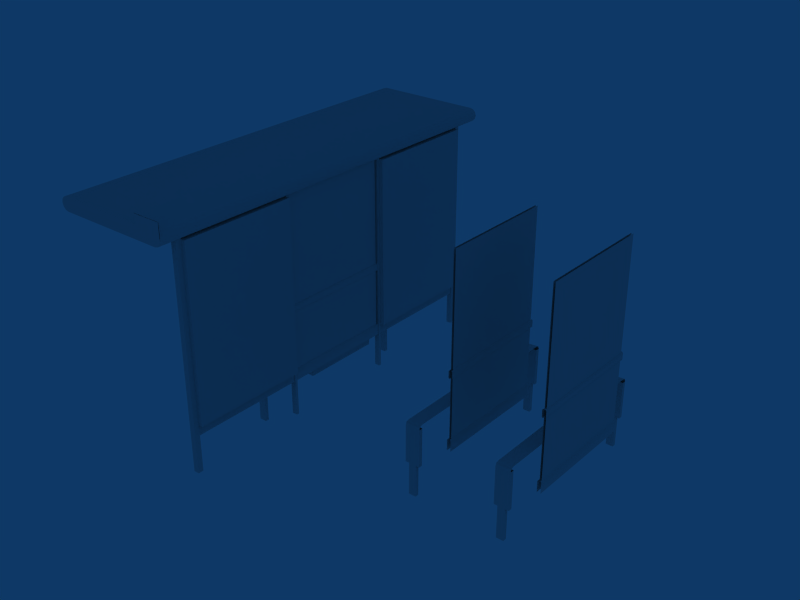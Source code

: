 # Source: Insignia_C2.blend  (saved by Blender 2.49.2; exported with 4.5.12 LTS)
import bpy
from mathutils import Matrix  # noqa: F401  (used for matrix-valued properties, if any)

bpy.ops.wm.read_factory_settings(use_empty=True)
scene = bpy.context.scene
scene.name = 'Scene'

# ---- collections
col_collection_1 = bpy.data.collections.new('Collection 1'); scene.collection.children.link(col_collection_1)

# ---- world
world_world = bpy.data.worlds.new('World'); scene.world = world_world
world_world.color = (0.05656, 0.2208, 0.4)
world_world.use_sun_shadow = False
world_world.sun_shadow_jitter_overblur = 0.0
world_world.cycles.sampling_method = 'MANUAL'
world_world.cycles.sample_map_resolution = 256

# ---- meshes
me_cube_001 = bpy.data.meshes.new('Cube.001')
me_cube_001.from_pydata([(3.01, 0.625, 1.02), (3.01, -0.625, 1.02), (3.01, -0.625, 2.22), (3.01, 0.625, 2.22), (2.99, 0.625, 2.22), (2.99, -0.625, 2.22), (2.99, -0.625, 1.02), (2.99, 0.625, 1.02), (3.01, -0.645, 1.02), (3.01, 0.645, 1.02), (3.01, 0.645, 0.93), (3.01, -0.645, 0.93), (3.02, 0.645, 1.01), (3.02, -0.645, 1.01), (3.02, 0.645, 0.94), (3.02, -0.645, 0.94), (3.02, 0.645, 0.15), (3.02, 0.645, 0.27), (3.01, 0.645, 0.28), (3.01, -0.645, 0.28), (3.02, -0.645, 0.27), (3.02, -0.645, 0.15), (2.98, -0.645, 0.15), (2.98, -0.645, 0.27), (2.99, -0.645, 0.28), (2.99, 0.645, 0.28), (2.98, 0.645, 0.27), (2.98, 0.645, 0.15), (2.98, -0.645, 0.94), (2.98, 0.645, 0.94), (2.98, -0.645, 1.01), (2.98, 0.645, 1.01), (2.99, -0.645, 0.93), (2.99, 0.645, 0.93), (2.99, -0.645, 1.02), (2.99, 0.645, 1.02), (3.01, 0.625, 0.28), (3.01, -0.625, 0.28), (3.01, -0.625, 0.93), (3.01, 0.625, 0.93), (2.99, 0.625, 0.93), (2.99, -0.625, 0.93), (2.99, -0.625, 0.28), (2.99, 0.625, 0.28), (2.87, 0.97, -0.25), (2.87, 0.97, 0.1), (2.79, 0.97, 0.1), (2.79, 0.97, -0.25), (2.75, 0.97, 0.1), (2.91, 0.97, 0.1), (2.75, 0.96, 0.53), (2.91, 0.96, 0.54), (2.75, 0.93, 0.54), (2.91, 0.93, 0.55), (2.91, 0.97, 0.51), (2.75, 0.97, 0.5), (2.91, -0.9296, 0.55), (2.75, -0.9296, 0.54), (2.91, 0.93, 0.51), (2.91, 0.93, 0.1), (2.87, 0.93, -0.25), (2.87, 0.93, 0.1), (2.91, 0.97, 0.51), (2.91, 0.97, 0.1), (2.87, 0.97, -0.25), (2.87, 0.97, 0.1), (2.75, 0.93, 0.1), (2.79, 0.93, -0.25), (2.79, 0.93, 0.1), (2.75, 0.97, 0.5), (2.75, 0.96, 0.53), (2.75, 0.97, 0.1), (2.79, 0.97, -0.25), (2.79, 0.97, 0.1), (2.75, 0.93, 0.5), (2.91, 0.93, 0.1), (2.75, 0.93, 0.1), (2.91, 0.93, 0.51), (2.87, 0.93, -0.25), (2.79, 0.93, -0.25), (2.79, 0.93, 0.1), (2.87, 0.93, 0.1), (2.75, -0.93, 0.54), (2.75, 0.93, 0.5), (2.75, -0.93, 0.5), (2.75, 0.93, 0.54), (2.91, 0.0007498, 0.55), (2.75, 0.0007497, 0.54), (2.91, 0.4655, 0.55), (2.91, -0.4644, 0.55), (2.75, 0.4655, 0.54), (2.75, -0.4644, 0.54), (2.75, 3.954e-07, 0.54), (2.75, 3.954e-07, 0.5), (2.75, -0.465, 0.54), (2.75, 0.465, 0.54), (2.75, 0.465, 0.5), (2.75, -0.465, 0.5), (2.79, -0.97, 0.1), (2.79, -0.97, -0.25), (2.75, -0.97, 0.1), (2.75, -0.96, 0.53), (2.75, -0.97, 0.5), (2.79, -0.93, 0.1), (2.79, -0.93, -0.25), (2.75, -0.93, 0.1), (2.87, -0.97, 0.1), (2.87, -0.97, -0.25), (2.91, -0.97, 0.1), (2.91, -0.97, 0.51), (2.87, -0.93, 0.1), (2.87, -0.93, -0.25), (2.91, -0.93, 0.1), (2.91, -0.93, 0.51), (2.75, -0.97, 0.5), (2.91, -0.97, 0.51), (2.91, -0.96, 0.54), (2.75, -0.96, 0.53), (2.91, -0.97, 0.1), (2.75, -0.97, 0.1), (2.79, -0.97, -0.25), (2.79, -0.97, 0.1), (2.87, -0.97, 0.1), (2.87, -0.97, -0.25), (2.87, -0.93, 0.1), (2.79, -0.93, 0.1), (2.79, -0.93, -0.25), (2.87, -0.93, -0.25), (2.91, -0.93, 0.51), (2.75, -0.93, 0.1), (2.91, -0.93, 0.1), (2.75, -0.93, 0.5), (2.01, 0.645, 1.02), (2.01, -0.645, 1.02), (2.01, 0.645, 0.93), (2.01, -0.645, 0.93), (2.02, 0.645, 1.01), (2.02, -0.645, 1.01), (2.02, 0.645, 0.94), (2.02, -0.645, 0.94), (2.02, 0.645, 0.15), (2.02, 0.645, 0.27), (2.01, 0.645, 0.28), (2.01, -0.645, 0.28), (2.02, -0.645, 0.27), (2.02, -0.645, 0.15), (1.98, -0.645, 0.15), (1.98, -0.645, 0.27), (1.99, -0.645, 0.28), (1.99, 0.645, 0.28), (1.98, 0.645, 0.27), (1.98, 0.645, 0.15), (1.98, -0.645, 0.94), (1.98, 0.645, 0.94), (1.98, -0.645, 1.01), (1.98, 0.645, 1.01), (1.99, -0.645, 0.93), (1.99, 0.645, 0.93), (1.99, -0.645, 1.02), (1.99, 0.645, 1.02), (2.01, 0.625, 0.28), (2.01, -0.625, 0.28), (2.01, -0.625, 2.22), (2.01, 0.625, 2.22), (1.99, 0.625, 2.22), (1.99, -0.625, 2.22), (1.99, -0.625, 0.28), (1.99, 0.625, 0.28), (1.87, 0.97, -0.25), (1.87, 0.97, 0.1), (1.79, 0.97, 0.1), (1.79, 0.97, -0.25), (1.75, 0.97, 0.1), (1.91, 0.97, 0.1), (1.75, 0.96, 0.53), (1.91, 0.96, 0.54), (1.75, 0.93, 0.54), (1.91, 0.93, 0.55), (1.91, 0.97, 0.51), (1.75, 0.97, 0.5), (1.91, -0.9296, 0.55), (1.75, -0.9296, 0.54), (1.91, 0.93, 0.51), (1.91, 0.93, 0.1), (1.87, 0.93, -0.25), (1.87, 0.93, 0.1), (1.91, 0.97, 0.51), (1.91, 0.97, 0.1), (1.87, 0.97, -0.25), (1.87, 0.97, 0.1), (1.75, 0.93, 0.1), (1.79, 0.93, -0.25), (1.79, 0.93, 0.1), (1.75, 0.97, 0.5), (1.75, 0.96, 0.53), (1.75, 0.97, 0.1), (1.79, 0.97, -0.25), (1.79, 0.97, 0.1), (1.75, 0.93, 0.5), (1.91, 0.93, 0.1), (1.75, 0.93, 0.1), (1.91, 0.93, 0.51), (1.87, 0.93, -0.25), (1.79, 0.93, -0.25), (1.79, 0.93, 0.1), (1.87, 0.93, 0.1), (1.75, -0.93, 0.54), (1.75, 0.93, 0.5), (1.75, -0.93, 0.5), (1.75, 0.93, 0.54), (1.91, 0.0007498, 0.55), (1.75, 0.0007497, 0.54), (1.91, 0.4655, 0.55), (1.91, -0.4644, 0.55), (1.75, 0.4655, 0.54), (1.75, -0.4644, 0.54), (1.75, 3.954e-07, 0.54), (1.75, 3.954e-07, 0.5), (1.75, -0.465, 0.54), (1.75, 0.465, 0.54), (1.75, 0.465, 0.5), (1.75, -0.465, 0.5), (1.79, -0.97, 0.1), (1.79, -0.97, -0.25), (1.75, -0.97, 0.1), (1.75, -0.96, 0.53), (1.75, -0.97, 0.5), (1.79, -0.93, 0.1), (1.79, -0.93, -0.25), (1.75, -0.93, 0.1), (1.87, -0.97, 0.1), (1.87, -0.97, -0.25), (1.91, -0.97, 0.1), (1.91, -0.97, 0.51), (1.87, -0.93, 0.1), (1.87, -0.93, -0.25), (1.91, -0.93, 0.1), (1.91, -0.93, 0.51), (1.75, -0.97, 0.5), (1.91, -0.97, 0.51), (1.91, -0.96, 0.54), (1.75, -0.96, 0.53), (1.91, -0.97, 0.1), (1.75, -0.97, 0.1), (1.79, -0.97, -0.25), (1.79, -0.97, 0.1), (1.87, -0.97, 0.1), (1.87, -0.97, -0.25), (1.87, -0.93, 0.1), (1.79, -0.93, 0.1), (1.79, -0.93, -0.25), (1.87, -0.93, -0.25), (1.91, -0.93, 0.51), (1.75, -0.93, 0.1), (1.91, -0.93, 0.1), (1.75, -0.93, 0.5)], [], [(0, 3, 2, 1), (7, 6, 5, 4), (35, 34, 8, 9), (13, 12, 9, 8), (14, 15, 11, 10), (15, 14, 12, 13), (20, 17, 18, 19), (21, 16, 17, 20), (22, 23, 26, 27), (23, 24, 25, 26), (28, 30, 31, 29), (29, 33, 32, 28), (30, 34, 35, 31), (36, 39, 38, 37), (43, 42, 41, 40), (45, 44, 47, 46), (50, 52, 53, 51), (55, 50, 51, 54), (48, 55, 54, 49), (63, 62, 58, 59), (65, 61, 60, 64), (70, 69, 83, 85), (71, 66, 83, 69), (73, 72, 67, 68), (76, 75, 77, 74), (80, 79, 78, 81), (52, 90, 88, 53), (90, 87, 86, 88), (87, 91, 89, 86), (91, 57, 56, 89), (82, 94, 97, 84), (94, 92, 93, 97), (92, 95, 96, 93), (95, 85, 83, 96), (98, 103, 104, 99), (100, 102, 84, 105), (101, 82, 84, 102), (106, 107, 111, 110), (108, 112, 113, 109), (119, 118, 115, 114), (114, 115, 116, 117), (117, 116, 56, 57), (122, 121, 120, 123), (125, 124, 127, 126), (129, 131, 128, 130), (137, 136, 132, 133), (138, 139, 135, 134), (139, 138, 136, 137), (144, 141, 142, 143), (145, 140, 141, 144), (146, 147, 150, 151), (147, 148, 149, 150), (152, 154, 155, 153), (153, 157, 156, 152), (154, 158, 159, 155), (160, 163, 162, 161), (167, 166, 165, 164), (169, 168, 171, 170), (174, 176, 177, 175), (179, 174, 175, 178), (172, 179, 178, 173), (187, 186, 182, 183), (189, 185, 184, 188), (194, 193, 207, 209), (195, 190, 207, 193), (197, 196, 191, 192), (200, 199, 201, 198), (204, 203, 202, 205), (176, 214, 212, 177), (214, 211, 210, 212), (211, 215, 213, 210), (215, 181, 180, 213), (206, 218, 221, 208), (218, 216, 217, 221), (216, 219, 220, 217), (219, 209, 207, 220), (222, 227, 228, 223), (224, 226, 208, 229), (225, 206, 208, 226), (230, 231, 235, 234), (232, 236, 237, 233), (243, 242, 239, 238), (238, 239, 240, 241), (241, 240, 180, 181), (246, 245, 244, 247), (249, 248, 251, 250), (253, 255, 252, 254)])
me_cube_001.polygons.foreach_set('use_smooth', [True] * 87)
_uv = me_cube_001.uv_layers.new(name='UVTex')
_uv.uv.foreach_set('vector', [0.3281, 0.003906, 0.3281, 0.3398, 0.3867, 0.3398, 0.3867, 0.003906, 0.3281, 0.003906, 0.3867, 0.003906, 0.3867, 0.3398, 0.3281, 0.3398, 0.3672, 0.3477, 0.3672, 0.9961, 0.3633, 0.9961, 0.3633, 0.3477, 0.3672, 0.9961, 0.3672, 0.3477, 0.3633, 0.3477, 0.3633, 0.9961, 0.3828, 0.3477, 0.3828, 0.9961, 0.3867, 0.9961, 0.3867, 0.3477, 0.3828, 0.9961, 0.3828, 0.3477, 0.3672, 0.3477, 0.3672, 0.9961, 0.332, 0.9961, 0.332, 0.3477, 0.3281, 0.3477, 0.3281, 0.9961, 0.3594, 0.9961, 0.3594, 0.3477, 0.332, 0.3477, 0.332, 0.9961, 0.3594, 0.9961, 0.332, 0.9961, 0.332, 0.3477, 0.3594, 0.3477, 0.332, 0.9961, 0.3281, 0.9961, 0.3281, 0.3477, 0.332, 0.3477, 0.3828, 0.9961, 0.3672, 0.9961, 0.3672, 0.3477, 0.3828, 0.3477, 0.3828, 0.3477, 0.3867, 0.3477, 0.3867, 0.9961, 0.3828, 0.9961, 0.3672, 0.9961, 0.3633, 0.9961, 0.3633, 0.3477, 0.3672, 0.3477, 0.001953, 6.145e-08, 0.001953, 0.3359, 0.3242, 0.3359, 0.3242, 0.0, 0.001953, 6.145e-08, 0.3242, 0.0, 0.3242, 0.3359, 0.001953, 0.3359, 0.7461, 0.6903, 0.7461, 0.5312, 0.7695, 0.5312, 0.7695, 0.6903, 0.7812, 0.7119, 0.7812, 0.7153, 0.7344, 0.7188, 0.7344, 0.7153, 0.7812, 0.7017, 0.7812, 0.7119, 0.7344, 0.7153, 0.7344, 0.7051, 0.7812, 0.5653, 0.7812, 0.7017, 0.7344, 0.7051, 0.7344, 0.5653, 0.7578, 0.5653, 0.7578, 0.7051, 0.7344, 0.7051, 0.7344, 0.5653, 0.7578, 0.6903, 0.7344, 0.6903, 0.7344, 0.5312, 0.7578, 0.5312, 0.7637, 0.7119, 0.7578, 0.7017, 0.7812, 0.7017, 0.7812, 0.7153, 0.7578, 0.5653, 0.7813, 0.5653, 0.7812, 0.7017, 0.7578, 0.7017, 0.7578, 0.6903, 0.7578, 0.5312, 0.7812, 0.5312, 0.7813, 0.6903, 0.7812, 0.5653, 0.7344, 0.5653, 0.7344, 0.7051, 0.7812, 0.7017, 0.7695, 0.6903, 0.7695, 0.5312, 0.7461, 0.5312, 0.7461, 0.6903, 0.793, 0.9687, 0.793, 0.7188, 0.7305, 0.7188, 0.7305, 0.9688, 0.793, 0.9844, 0.793, 0.7344, 0.7305, 0.7344, 0.7305, 0.9844, 0.793, 0.7344, 0.793, 0.9844, 0.7305, 0.9844, 0.7305, 0.7344, 0.793, 0.7188, 0.793, 0.9688, 0.7305, 0.9688, 0.7305, 0.7188, 0.7383, 0.7188, 0.7383, 0.5313, 0.7617, 0.5313, 0.7617, 0.7188, 0.7383, 0.7188, 0.7383, 0.5313, 0.7617, 0.5313, 0.7617, 0.7188, 0.7383, 0.7188, 0.7383, 0.5313, 0.7617, 0.5313, 0.7617, 0.7188, 0.7383, 0.7188, 0.7383, 0.5313, 0.7617, 0.5313, 0.7617, 0.7188, 0.7578, 0.6903, 0.7813, 0.6903, 0.7812, 0.5312, 0.7578, 0.5312, 0.7578, 0.5653, 0.7578, 0.7017, 0.7812, 0.7017, 0.7813, 0.5653, 0.7637, 0.7119, 0.7812, 0.7153, 0.7812, 0.7017, 0.7578, 0.7017, 0.7578, 0.6903, 0.7578, 0.5312, 0.7344, 0.5312, 0.7344, 0.6903, 0.7578, 0.5653, 0.7344, 0.5653, 0.7344, 0.7051, 0.7578, 0.7051, 0.7812, 0.5653, 0.7344, 0.5653, 0.7344, 0.7051, 0.7812, 0.7017, 0.7812, 0.7017, 0.7344, 0.7051, 0.7344, 0.7153, 0.7812, 0.7119, 0.7812, 0.7119, 0.7344, 0.7153, 0.7344, 0.7188, 0.7812, 0.7153, 0.7461, 0.6903, 0.7695, 0.6903, 0.7695, 0.5312, 0.7461, 0.5312, 0.7695, 0.6903, 0.7461, 0.6903, 0.7461, 0.5312, 0.7695, 0.5312, 0.7812, 0.5653, 0.7812, 0.7017, 0.7344, 0.7051, 0.7344, 0.5653, 0.3672, 0.9961, 0.3672, 0.3477, 0.3633, 0.3477, 0.3633, 0.9961, 0.3828, 0.3477, 0.3828, 0.9961, 0.3867, 0.9961, 0.3867, 0.3477, 0.3828, 0.9961, 0.3828, 0.3477, 0.3672, 0.3477, 0.3672, 0.9961, 0.332, 0.9961, 0.332, 0.3477, 0.3281, 0.3477, 0.3281, 0.9961, 0.3594, 0.9961, 0.3594, 0.3477, 0.332, 0.3477, 0.332, 0.9961, 0.3594, 0.9961, 0.332, 0.9961, 0.332, 0.3477, 0.3594, 0.3477, 0.332, 0.9961, 0.3281, 0.9961, 0.3281, 0.3477, 0.332, 0.3477, 0.3828, 0.9961, 0.3672, 0.9961, 0.3672, 0.3477, 0.3828, 0.3477, 0.3828, 0.3477, 0.3867, 0.3477, 0.3867, 0.9961, 0.3828, 0.9961, 0.3672, 0.9961, 0.3633, 0.9961, 0.3633, 0.3477, 0.3672, 0.3477, 0.001953, 6.145e-08, 0.001953, 0.9961, 0.3242, 0.9961, 0.3242, 0.0, 0.001953, 6.145e-08, 0.3242, 0.0, 0.3242, 0.9961, 0.001953, 0.9961, 0.7461, 0.6903, 0.7461, 0.5312, 0.7695, 0.5312, 0.7695, 0.6903, 0.7812, 0.7119, 0.7812, 0.7153, 0.7344, 0.7188, 0.7344, 0.7153, 0.7812, 0.7017, 0.7812, 0.7119, 0.7344, 0.7153, 0.7344, 0.7051, 0.7812, 0.5653, 0.7812, 0.7017, 0.7344, 0.7051, 0.7344, 0.5653, 0.7578, 0.5653, 0.7578, 0.7051, 0.7344, 0.7051, 0.7344, 0.5653, 0.7578, 0.6903, 0.7344, 0.6903, 0.7344, 0.5312, 0.7578, 0.5312, 0.7637, 0.7119, 0.7578, 0.7017, 0.7812, 0.7017, 0.7812, 0.7153, 0.7578, 0.5653, 0.7813, 0.5653, 0.7812, 0.7017, 0.7578, 0.7017, 0.7578, 0.6903, 0.7578, 0.5312, 0.7812, 0.5312, 0.7813, 0.6903, 0.7812, 0.5653, 0.7344, 0.5653, 0.7344, 0.7051, 0.7812, 0.7017, 0.7695, 0.6903, 0.7695, 0.5312, 0.7461, 0.5312, 0.7461, 0.6903, 0.793, 0.9687, 0.793, 0.7188, 0.7305, 0.7188, 0.7305, 0.9688, 0.793, 0.9844, 0.793, 0.7344, 0.7305, 0.7344, 0.7305, 0.9844, 0.793, 0.7344, 0.793, 0.9844, 0.7305, 0.9844, 0.7305, 0.7344, 0.793, 0.7188, 0.793, 0.9688, 0.7305, 0.9688, 0.7305, 0.7188, 0.7383, 0.7188, 0.7383, 0.5313, 0.7617, 0.5313, 0.7617, 0.7188, 0.7383, 0.7188, 0.7383, 0.5313, 0.7617, 0.5313, 0.7617, 0.7188, 0.7383, 0.7188, 0.7383, 0.5313, 0.7617, 0.5313, 0.7617, 0.7188, 0.7383, 0.7188, 0.7383, 0.5313, 0.7617, 0.5313, 0.7617, 0.7188, 0.7578, 0.6903, 0.7813, 0.6903, 0.7812, 0.5312, 0.7578, 0.5312, 0.7578, 0.5653, 0.7578, 0.7017, 0.7812, 0.7017, 0.7813, 0.5653, 0.7637, 0.7119, 0.7812, 0.7153, 0.7812, 0.7017, 0.7578, 0.7017, 0.7578, 0.6903, 0.7578, 0.5312, 0.7344, 0.5312, 0.7344, 0.6903, 0.7578, 0.5653, 0.7344, 0.5653, 0.7344, 0.7051, 0.7578, 0.7051, 0.7812, 0.5653, 0.7344, 0.5653, 0.7344, 0.7051, 0.7812, 0.7017, 0.7812, 0.7017, 0.7344, 0.7051, 0.7344, 0.7153, 0.7812, 0.7119, 0.7812, 0.7119, 0.7344, 0.7153, 0.7344, 0.7188, 0.7812, 0.7153, 0.7461, 0.6903, 0.7695, 0.6903, 0.7695, 0.5312, 0.7461, 0.5312, 0.7695, 0.6903, 0.7461, 0.6903, 0.7461, 0.5312, 0.7695, 0.5312, 0.7812, 0.5653, 0.7812, 0.7017, 0.7344, 0.7051, 0.7344, 0.5653])
me_cube_001.use_remesh_preserve_volume = False
me_cube_001.use_remesh_preserve_attributes = False
me_cube_001.use_mirror_vertex_groups = False
me_cube_001.update()
me_cube_002 = bpy.data.meshes.new('Cube.002')
me_cube_002.from_pydata([(-0.09, 0.96, 0.54), (-0.09, -0.93, 0.55), (-0.09, 0.93, 0.51), (-0.09, -0.93, 0.51), (-0.09, 0.93, 0.55), (-0.09, 3.954e-07, 0.55), (-0.09, 3.954e-07, 0.51), (-0.09, -0.465, 0.55), (-0.09, 0.465, 0.55), (-0.09, 0.465, 0.51), (-0.09, -0.465, 0.51), (-0.09, -0.96, 0.54), (0.009999, 0.625, 0.28), (0.01, -0.625, 0.28), (0.01, -0.625, 2.22), (0.009999, 0.625, 2.22), (-0.01, 0.625, 2.22), (-0.01, -0.625, 2.22), (-0.01, -0.625, 0.28), (-0.01, 0.625, 0.28), (-0.01, 0.645, 0.28), (-0.25, -0.93, 0.5), (-0.09, -0.93, 0.1), (-0.25, -0.93, 0.1), (-0.09, -0.93, 0.51), (-0.13, -0.93, -0.25), (-0.21, -0.93, -0.25), (-0.21, -0.93, 0.1), (-0.13, -0.93, 0.1), (-0.13, -0.97, -0.25), (-0.13, -0.97, 0.1), (-0.21, -0.97, 0.1), (-0.21, -0.97, -0.25), (-0.25, -0.97, 0.1), (-0.09, -0.97, 0.1), (-0.25, -0.96, 0.53), (-0.09, -0.96, 0.54), (-0.09, -0.97, 0.51), (-0.25, -0.97, 0.5), (-0.09, -0.93, 0.1), (-0.13, -0.93, -0.25), (-0.13, -0.93, 0.1), (-0.09, -0.97, 0.51), (-0.09, -0.97, 0.1), (-0.13, -0.97, -0.25), (-0.13, -0.97, 0.1), (-0.25, -0.93, 0.1), (-0.21, -0.93, -0.25), (-0.21, -0.93, 0.1), (-0.25, -0.97, 0.5), (-0.25, -0.96, 0.53), (-0.25, -0.97, 0.1), (-0.21, -0.97, -0.25), (-0.21, -0.97, 0.1), (-0.25, -0.465, 0.5), (-0.25, 0.465, 0.5), (-0.25, 0.465, 0.54), (-0.25, -0.465, 0.54), (-0.25, 3.954e-07, 0.5), (-0.25, 3.954e-07, 0.54), (-0.25, -0.4644, 0.54), (-0.25, 0.4655, 0.54), (-0.09, -0.4644, 0.55), (-0.09, 0.4655, 0.55), (-0.25, 0.0007497, 0.54), (-0.09, 0.0007498, 0.55), (-0.25, 0.93, 0.54), (-0.25, -0.93, 0.5), (-0.25, 0.93, 0.5), (-0.25, -0.93, 0.54), (-0.13, 0.93, 0.1), (-0.21, 0.93, 0.1), (-0.21, 0.93, -0.25), (-0.13, 0.93, -0.25), (-0.09, 0.93, 0.51), (-0.25, 0.93, 0.1), (-0.09, 0.93, 0.1), (-0.25, 0.93, 0.5), (-0.21, 0.97, 0.1), (-0.21, 0.97, -0.25), (-0.25, 0.97, 0.1), (-0.25, 0.96, 0.53), (-0.25, 0.97, 0.5), (-0.21, 0.93, 0.1), (-0.21, 0.93, -0.25), (-0.25, 0.93, 0.1), (-0.13, 0.97, 0.1), (-0.13, 0.97, -0.25), (-0.09, 0.97, 0.1), (-0.09, 0.97, 0.51), (-0.13, 0.93, 0.1), (-0.13, 0.93, -0.25), (-0.09, 0.93, 0.1), (-0.25, -0.9296, 0.54), (-0.09, -0.9296, 0.55), (-0.25, 0.97, 0.5), (-0.09, 0.97, 0.51), (-0.09, 0.93, 0.55), (-0.25, 0.93, 0.54), (-0.09, 0.96, 0.54), (-0.25, 0.96, 0.53), (-0.09, 0.97, 0.1), (-0.25, 0.97, 0.1), (-0.21, 0.97, -0.25), (-0.21, 0.97, 0.1), (-0.13, 0.97, 0.1), (-0.13, 0.97, -0.25), (-0.01, 0.645, 1.02), (-0.01, -0.645, 1.02), (-0.01, 0.645, 0.93), (-0.01, -0.645, 0.93), (-0.02, 0.645, 1.01), (-0.02, -0.645, 1.01), (-0.02, 0.645, 0.94), (-0.02, -0.645, 0.94), (-0.02, 0.645, 0.15), (-0.02, 0.645, 0.27), (-0.01, -0.645, 0.28), (-0.02, -0.645, 0.27), (-0.02, -0.645, 0.15), (0.02, -0.645, 0.15), (0.02, -0.645, 0.27), (0.01, -0.645, 0.28), (0.009999, 0.645, 0.28), (0.02, 0.645, 0.27), (0.02, 0.645, 0.15), (0.02, -0.645, 0.94), (0.02, 0.645, 0.94), (0.02, -0.645, 1.01), (0.02, 0.645, 1.01), (0.01, -0.645, 0.93), (0.009999, 0.645, 0.93), (0.009999, 0.645, 1.02), (0.009999, -0.645, 1.02), (-0.03, 0.545, 0.3), (-0.03, -0.355, 0.3), (-0.03, -0.355, 0.05), (-0.03, 0.545, 0.05), (-0.14, 0.545, 0.05), (-0.14, -0.355, 0.05), (-0.14, -0.355, 0.3), (-0.14, 0.545, 0.3), (-0.02, 1.965, 0.15), (-0.02, 1.965, 0.27), (-0.02, 1.965, 2.22), (-0.02, 1.965, 2.25), (-0.02, 0.675, 2.25), (-0.02, 0.675, 2.22), (-0.02, 0.675, 0.27), (-0.02, 0.675, 0.15), (-0.03, 1.965, -0.25), (-0.03, 1.965, 2.25), (-0.03, 2.025, 2.25), (-0.03, 2.025, -0.25), (0.03, 1.965, -0.25), (0.03, 1.965, 2.25), (-0.03, 1.965, 2.25), (-0.03, 1.965, -0.25), (0.03, 2.025, -0.25), (0.03, 2.025, 2.25), (0.03, 1.965, 2.25), (0.03, 1.965, -0.25), (-0.03, 2.025, -0.25), (-0.03, 2.025, 2.25), (0.03, 2.025, 2.25), (0.03, 2.025, -0.25), (0.03, 0.675, -0.25), (0.03, 0.675, 2.31), (-0.03, 0.675, 2.31), (-0.03, 0.675, -0.25), (0.03, 0.645, -0.25), (0.03, 0.645, 2.31), (0.03, 0.675, 2.31), (0.03, 0.675, -0.25), (-0.03, 0.645, -0.25), (-0.03, 0.645, 2.31), (0.03, 0.645, 2.31), (0.03, 0.645, -0.25), (-0.03, 0.675, -0.25), (-0.03, 0.675, 2.31), (-0.03, 0.645, 2.31), (-0.03, 0.645, -0.25), (0.02, 1.965, 2.22), (-0.02, 1.965, 2.22), (-0.02, 0.675, 2.22), (0.02, 0.675, 2.22), (0.02, 0.675, 0.15), (0.02, 0.675, 0.27), (0.02, 0.675, 2.22), (0.02, 0.675, 2.25), (0.02, 1.965, 2.25), (0.02, 1.965, 2.22), (0.02, 1.965, 0.27), (0.02, 1.965, 0.15), (0.02, 0.645, 2.22), (0.02, 0.645, 2.25), (0.02, -0.645, 2.25), (0.02, -0.645, 2.22), (0.02, -0.645, 2.22), (-0.02, -0.645, 2.22), (-0.02, 0.645, 2.22), (0.02, 0.645, 2.22), (-0.02, -0.645, 2.22), (-0.02, -0.645, 2.25), (-0.02, 0.645, 2.25), (-0.02, 0.645, 2.22), (-0.02, -0.675, 0.15), (-0.02, -0.675, 0.27), (-0.02, -0.675, 2.22), (-0.02, -0.675, 2.25), (-0.02, -1.965, 2.25), (-0.02, -1.965, 2.22), (-0.02, -1.965, 0.27), (-0.02, -1.965, 0.15), (0.02, -0.675, 2.22), (-0.02, -0.675, 2.22), (-0.02, -1.965, 2.22), (0.02, -1.965, 2.22), (0.02, -1.965, 0.15), (0.02, -1.965, 0.27), (0.02, -1.965, 2.22), (0.02, -1.965, 2.25), (0.02, -0.675, 2.25), (0.02, -0.675, 2.22), (0.02, -0.675, 0.27), (0.02, -0.675, 0.15), (-0.03, -0.675, -0.25), (-0.03, -0.675, 2.31), (-0.03, -0.645, 2.31), (-0.03, -0.645, -0.25), (0.03, -0.675, -0.25), (0.03, -0.675, 2.31), (-0.03, -0.675, 2.31), (-0.03, -0.675, -0.25), (0.03, -0.645, -0.25), (0.03, -0.645, 2.31), (0.03, -0.675, 2.31), (0.03, -0.675, -0.25), (-0.03, -0.645, -0.25), (-0.03, -0.645, 2.31), (0.03, -0.645, 2.31), (0.03, -0.645, -0.25), (0.03, -1.965, -0.25), (0.03, -1.965, 2.25), (-0.03, -1.965, 2.25), (-0.03, -1.965, -0.25), (0.03, -2.025, -0.25), (0.03, -2.025, 2.25), (0.03, -1.965, 2.25), (0.03, -1.965, -0.25), (-0.03, -2.025, -0.25), (-0.03, -2.025, 2.25), (0.03, -2.025, 2.25), (0.03, -2.025, -0.25), (-0.03, -1.965, -0.25), (-0.03, -1.965, 2.25), (-0.03, -2.025, 2.25), (-0.03, -2.025, -0.25), (0.03, -2.025, 2.25), (0.03, -1.965, 2.25), (-1.2, -2.025, 2.25), (-1.2, -1.965, 2.25), (0.03, -2.025, 2.31), (-1.2, -2.025, 2.31), (-1.2, -1.965, 2.31), (0.03, -1.965, 2.31), (0.03, 2.025, 2.31), (-1.2, 2.025, 2.31), (-1.2, 1.965, 2.31), (0.03, 1.965, 2.31), (-1.2, 2.025, 2.25), (-1.2, 1.965, 2.25), (0.03, 2.025, 2.25), (0.03, 1.965, 2.25), (-1.2, -2.24, 2.31), (0.03, -2.24, 2.31), (-1.2, 2.24, 2.31), (0.03, 2.24, 2.31), (-1.2, -2.24, 2.22), (0.03, -2.24, 2.22), (0.03, 2.24, 2.22), (-1.2, 2.24, 2.22), (0.03, -2.245, 2.22), (-1.2, -2.245, 2.37), (0.03, -2.245, 2.37), (0.03, 2.245, 2.22), (0.03, 2.245, 2.37), (-1.2, 2.245, 2.37), (-1.237, -2.245, 2.36), (-1.238, 2.245, 2.36), (-1.265, -2.245, 2.333), (-1.2, -2.245, 2.22), (-1.237, -2.245, 2.23), (-1.238, 2.245, 2.23), (-1.265, 2.245, 2.258), (-1.265, -2.245, 2.258), (-1.275, -2.245, 2.295), (-1.275, 2.245, 2.295), (-1.2, 2.245, 2.22), (-1.265, 2.245, 2.333), (0.09495, 2.245, 2.333), (0.105, 2.245, 2.295), (0.105, -2.245, 2.295), (0.09495, -2.245, 2.258), (0.09495, 2.245, 2.258), (0.0675, 2.245, 2.23), (0.0675, -2.245, 2.23), (0.09495, -2.245, 2.333), (0.0675, 2.245, 2.36), (0.0675, -2.245, 2.36), (0.03, 1.965, 2.25), (0.03, 2.025, 2.25), (-1.2, 1.965, 2.25), (-1.2, 2.025, 2.25), (-1.2, -1.965, 2.25), (-1.2, -2.025, 2.25), (0.03, -1.965, 2.25), (0.03, -2.025, 2.25), (-1.238, 2.245, 2.36), (-1.265, 2.245, 2.333), (-1.238, 2.245, 2.23), (-1.265, 2.245, 2.258), (-1.275, 2.245, 2.295), (-1.2, 2.245, 2.295), (0.03, 2.245, 2.295), (0.105, 2.245, 2.295), (0.09495, 2.245, 2.258), (0.0675, 2.245, 2.23), (0.03, 2.245, 2.22), (0.09495, 2.245, 2.333), (0.0675, 2.245, 2.36), (-1.2, 2.245, 2.37), (0.03, 2.245, 2.37), (-1.2, 2.245, 2.22), (-1.237, -2.245, 2.36), (-1.237, -2.245, 2.23), (-1.265, -2.245, 2.258), (-1.2, -2.245, 2.295), (-1.275, -2.245, 2.295), (-1.265, -2.245, 2.333), (0.03, -2.245, 2.22), (0.105, -2.245, 2.295), (0.03, -2.245, 2.295), (0.09495, -2.245, 2.258), (0.0675, -2.245, 2.23), (-1.2, -2.245, 2.37), (-1.2, -2.245, 2.22), (-0.14, 0.545, 0.3), (-0.14, -0.355, 0.3), (-0.14, -0.355, 0.05), (-0.14, 0.545, 0.05), (-0.03, 0.545, 0.05), (-0.03, -0.355, 0.05), (-0.03, -0.355, 0.3), (-0.03, 0.545, 0.3), (0.105, -2.245, 2.37), (0.03, -2.245, 2.37), (0.105, -2.245, 2.47), (-0.22, -2.245, 2.47), (-0.22, -2.245, 2.37), (-0.22, -2.24, 2.37), (-0.22, -2.24, 2.47), (0.105, -2.24, 2.47), (0.03, -2.24, 2.37), (0.105, -2.24, 2.37), (0.03, -2.24, 2.295), (0.105, -2.24, 2.295), (-0.7176, -0.1326, 2.3), (-0.6568, -0.1732, 2.3), (-0.585, -0.1875, 2.3), (-0.5132, -0.1732, 2.3), (-0.4524, -0.1326, 2.3), (-0.4118, -0.07175, 2.3), (-0.3975, 6.209e-07, 2.3), (-0.4118, 0.07175, 2.3), (-0.4524, 0.1326, 2.3), (-0.5132, 0.1732, 2.3), (-0.585, 0.1875, 2.3), (-0.6568, 0.1732, 2.3), (-0.7176, 0.1326, 2.3), (-0.7582, 0.07175, 2.3), (-0.7725, 4.689e-07, 2.3), (-0.7582, -0.07175, 2.3), (-0.585, 6.641e-07, 2.265), (-0.075, -0.675, 2.2), (0.075, -1.965, 2.2), (-0.075, -1.965, 2.2), (0.075, -0.675, 2.2), (0.075, -0.675, 0.27), (-0.075, -1.965, 2.2), (0.075, -0.675, 2.2), (0.075, -1.965, 2.2), (0.075, -1.965, 0.27), (-0.075, -1.965, 0.27), (-0.075, -0.675, 0.27), (-0.075, -0.675, 2.2), (-0.075, -1.965, 0.27), (0.075, -1.965, 0.27), (0.075, -1.965, 2.2), (-0.075, -1.965, 2.2), (-0.075, -0.675, 2.2), (0.075, -0.675, 2.2), (0.075, -0.675, 0.27), (-0.075, -0.675, 0.27), (-0.075, 1.965, 0.27), (0.075, 1.965, 0.27), (0.075, 1.965, 2.2), (-0.075, 1.965, 2.2), (-0.075, 0.675, 2.2), (0.075, 0.675, 2.2), (0.075, 0.675, 0.27), (-0.075, 0.675, 0.27), (-0.075, 1.965, 2.2), (-0.075, 1.965, 0.27), (-0.075, 0.675, 0.27), (0.075, 0.675, 0.27), (0.075, 0.675, 2.2), (0.075, 1.965, 2.2), (-0.075, 0.675, 2.2), (0.075, 1.965, 0.27), (0.075, 1.965, 2.2), (-0.075, 0.675, 2.2), (0.075, 0.675, 2.2), (-0.075, 1.965, 2.2), (-0.03, 0.545, 0.3), (-0.03, -0.355, 0.3), (-0.14, 0.545, 0.3), (-0.14, -0.355, 0.3)], [], [(0, 4, 2, 89), (1, 3, 10, 7), (7, 10, 6, 5), (5, 6, 9, 8), (8, 9, 2, 4), (11, 42, 3, 1), (12, 15, 14, 13), (19, 18, 17, 16), (122, 123, 20, 117), (23, 21, 24, 22), (27, 28, 25, 26), (30, 31, 32, 29), (35, 36, 94, 93), (38, 37, 36, 35), (33, 34, 37, 38), (43, 39, 3, 42), (45, 44, 40, 41), (50, 69, 67, 49), (51, 49, 67, 46), (53, 48, 47, 52), (56, 66, 68, 55), (59, 56, 55, 58), (57, 59, 58, 54), (69, 57, 54, 67), (60, 93, 94, 62), (64, 60, 62, 65), (61, 64, 65, 63), (98, 61, 63, 97), (71, 72, 73, 70), (75, 76, 74, 77), (78, 79, 84, 83), (80, 85, 68, 82), (81, 82, 68, 66), (86, 90, 91, 87), (88, 89, 2, 92), (102, 95, 96, 101), (95, 100, 99, 96), (100, 98, 97, 99), (105, 106, 103, 104), (112, 108, 107, 111), (113, 109, 110, 114), (114, 112, 111, 113), (118, 117, 20, 116), (119, 118, 116, 115), (120, 125, 124, 121), (121, 124, 123, 122), (126, 127, 129, 128), (127, 126, 130, 131), (128, 129, 132, 133), (107, 108, 133, 132), (139, 136, 135, 140), (141, 134, 137, 138), (146, 145, 144, 147), (149, 148, 143, 142), (150, 151, 152, 153), (157, 154, 155, 156), (158, 159, 160, 161), (165, 162, 163, 164), (166, 169, 168, 167), (173, 172, 171, 170), (174, 177, 176, 175), (181, 180, 179, 178), (184, 183, 182, 185), (186, 193, 192, 187), (189, 188, 191, 190), (196, 197, 194, 195), (199, 200, 201, 198), (203, 204, 205, 202), (210, 209, 208, 211), (213, 212, 207, 206), (216, 215, 214, 217), (218, 225, 224, 219), (221, 220, 223, 222), (226, 227, 228, 229), (233, 230, 231, 232), (234, 235, 236, 237), (241, 238, 239, 240), (242, 245, 244, 243), (249, 248, 247, 246), (250, 253, 252, 251), (257, 256, 255, 254), (260, 258, 262, 263), (259, 261, 264, 265), (272, 270, 267, 266), (271, 273, 269, 268), (274, 276, 277, 275), (274, 275, 279, 278), (275, 277, 280, 279), (277, 276, 281, 280), (276, 274, 278, 281), (283, 284, 286, 287), (283, 287, 289, 288), (288, 289, 299, 290), (290, 299, 297, 296), (292, 293, 298, 291), (295, 294, 293, 292), (296, 297, 294, 295), (302, 303, 304, 301), (303, 306, 305, 304), (306, 282, 285, 305), (307, 302, 301, 300), (309, 307, 300, 308), (284, 309, 308, 286), (310, 312, 313, 311), (317, 315, 314, 316), (319, 318, 331, 323), (319, 323, 321, 322), (321, 323, 333, 320), (326, 327, 328, 324), (329, 325, 326, 324), (329, 324, 332, 330), (333, 331, 332, 328), (336, 335, 346, 337), (339, 338, 336, 337), (339, 337, 345, 334), (343, 342, 340, 344), (340, 356, 345, 346), (347, 350, 349, 348), (354, 353, 352, 351), (342, 343, 341), (342, 341, 355, 356), (357, 358, 359, 355), (362, 364, 360, 361), (365, 363, 364, 366), (368, 367, 383), (369, 368, 383), (370, 369, 383), (371, 370, 383), (372, 371, 383), (373, 372, 383), (374, 373, 383), (375, 374, 383), (376, 375, 383), (377, 376, 383), (378, 377, 383), (379, 378, 383), (380, 379, 383), (381, 380, 383), (382, 381, 383), (367, 382, 383), (386, 385, 387, 384), (395, 394, 393, 389), (388, 390, 391, 392), (396, 397, 398, 399), (403, 400, 401, 402), (404, 407, 406, 405), (411, 410, 409, 408), (419, 417, 416, 415), (412, 413, 414, 418), (421, 422, 420, 423), (424, 426, 427, 425)])
me_cube_002.polygons.foreach_set('use_smooth', [1, 1, 1, 1, 1, 1, 1, 1, 1, 1, 1, 1, 1, 1, 1, 1, 1, 1, 1, 1, 1, 1, 1, 1, 1, 1, 1, 1, 1, 1, 1, 1, 1, 1, 1, 1, 1, 1, 1, 1, 1, 1, 1, 1, 1, 1, 1, 1, 1, 1, 1, 1, 1, 1, 1, 1, 1, 1, 1, 1, 1, 1, 1, 1, 1, 1, 1, 1, 1, 1, 1, 1, 1, 1, 1, 1, 1, 1, 1, 1, 1, 1, 1, 1, 1, 1, 1, 1, 1, 1, 1, 1, 1, 1, 1, 1, 1, 1, 1, 1, 1, 1, 1, 1, 1, 1, 1, 1, 1, 1, 1, 1, 1, 1, 1, 1, 1, 1, 1, 1, 1, 1, 1, 1, 0, 0, 0, 0, 0, 0, 0, 0, 0, 0, 0, 0, 0, 0, 0, 0, 1, 1, 1, 1, 1, 1, 1, 1, 1, 1, 1])
_uv = me_cube_002.uv_layers.new(name='UVTex')
_uv.uv.foreach_set('vector', [0.7637, 0.7119, 0.7812, 0.7153, 0.7812, 0.7017, 0.7578, 0.7017, 0.7383, 0.7188, 0.7617, 0.7188, 0.7617, 0.5313, 0.7383, 0.5313, 0.7383, 0.7188, 0.7617, 0.7188, 0.7617, 0.5313, 0.7383, 0.5313, 0.7383, 0.7188, 0.7617, 0.7188, 0.7617, 0.5313, 0.7383, 0.5313, 0.7383, 0.7188, 0.7617, 0.7188, 0.7617, 0.5313, 0.7383, 0.5313, 0.7637, 0.7119, 0.7578, 0.7017, 0.7812, 0.7017, 0.7812, 0.7153, 0.3281, 0.003906, 0.3281, 0.3398, 0.3867, 0.3398, 0.3867, 0.003906, 0.3281, 0.003906, 0.3867, 0.003906, 0.3867, 0.3398, 0.3281, 0.3398, 0.332, 0.9961, 0.332, 0.3477, 0.3281, 0.3477, 0.3281, 0.9961, 0.7812, 0.5653, 0.7812, 0.7017, 0.7344, 0.7051, 0.7344, 0.5653, 0.7695, 0.6903, 0.7461, 0.6903, 0.7461, 0.5312, 0.7695, 0.5312, 0.7461, 0.6903, 0.7695, 0.6903, 0.7695, 0.5312, 0.7461, 0.5312, 0.7812, 0.7119, 0.7344, 0.7153, 0.7344, 0.7188, 0.7812, 0.7153, 0.7812, 0.7017, 0.7344, 0.7051, 0.7344, 0.7153, 0.7812, 0.7119, 0.7812, 0.5653, 0.7344, 0.5653, 0.7344, 0.7051, 0.7812, 0.7017, 0.7578, 0.5653, 0.7344, 0.5653, 0.7344, 0.7051, 0.7578, 0.7051, 0.7578, 0.6903, 0.7578, 0.5312, 0.7344, 0.5312, 0.7344, 0.6903, 0.7637, 0.7119, 0.7812, 0.7153, 0.7812, 0.7017, 0.7578, 0.7017, 0.7578, 0.5653, 0.7578, 0.7017, 0.7812, 0.7017, 0.7813, 0.5653, 0.7578, 0.6903, 0.7813, 0.6903, 0.7812, 0.5312, 0.7578, 0.5312, 0.7383, 0.7188, 0.7383, 0.5313, 0.7617, 0.5313, 0.7617, 0.7188, 0.7383, 0.7188, 0.7383, 0.5313, 0.7617, 0.5313, 0.7617, 0.7188, 0.7383, 0.7188, 0.7383, 0.5313, 0.7617, 0.5313, 0.7617, 0.7188, 0.7383, 0.7188, 0.7383, 0.5313, 0.7617, 0.5313, 0.7617, 0.7188, 0.793, 0.7188, 0.793, 0.9688, 0.7305, 0.9688, 0.7305, 0.7188, 0.793, 0.7344, 0.793, 0.9844, 0.7305, 0.9844, 0.7305, 0.7344, 0.793, 0.9844, 0.793, 0.7344, 0.7305, 0.7344, 0.7305, 0.9844, 0.793, 0.9687, 0.793, 0.7188, 0.7305, 0.7188, 0.7305, 0.9688, 0.7695, 0.6903, 0.7695, 0.5312, 0.7461, 0.5312, 0.7461, 0.6903, 0.7812, 0.5653, 0.7344, 0.5653, 0.7344, 0.7051, 0.7812, 0.7017, 0.7578, 0.6903, 0.7578, 0.5312, 0.7812, 0.5312, 0.7813, 0.6903, 0.7578, 0.5653, 0.7813, 0.5653, 0.7812, 0.7017, 0.7578, 0.7017, 0.7637, 0.7119, 0.7578, 0.7017, 0.7812, 0.7017, 0.7812, 0.7153, 0.7578, 0.6903, 0.7344, 0.6903, 0.7344, 0.5312, 0.7578, 0.5312, 0.7578, 0.5653, 0.7578, 0.7051, 0.7344, 0.7051, 0.7344, 0.5653, 0.7812, 0.5653, 0.7812, 0.7017, 0.7344, 0.7051, 0.7344, 0.5653, 0.7812, 0.7017, 0.7812, 0.7119, 0.7344, 0.7153, 0.7344, 0.7051, 0.7812, 0.7119, 0.7812, 0.7153, 0.7344, 0.7188, 0.7344, 0.7153, 0.7461, 0.6903, 0.7461, 0.5312, 0.7695, 0.5312, 0.7695, 0.6903, 0.3672, 0.9961, 0.3633, 0.9961, 0.3633, 0.3477, 0.3672, 0.3477, 0.3828, 0.3477, 0.3867, 0.3477, 0.3867, 0.9961, 0.3828, 0.9961, 0.3828, 0.9961, 0.3672, 0.9961, 0.3672, 0.3477, 0.3828, 0.3477, 0.332, 0.9961, 0.3281, 0.9961, 0.3281, 0.3477, 0.332, 0.3477, 0.3594, 0.9961, 0.332, 0.9961, 0.332, 0.3477, 0.3594, 0.3477, 0.3594, 0.9961, 0.3594, 0.3477, 0.332, 0.3477, 0.332, 0.9961, 0.332, 0.9961, 0.332, 0.3477, 0.3281, 0.3477, 0.3281, 0.9961, 0.3828, 0.9961, 0.3828, 0.3477, 0.3672, 0.3477, 0.3672, 0.9961, 0.3828, 0.3477, 0.3828, 0.9961, 0.3867, 0.9961, 0.3867, 0.3477, 0.3672, 0.9961, 0.3672, 0.3477, 0.3633, 0.3477, 0.3633, 0.9961, 0.3672, 0.3477, 0.3672, 0.9961, 0.3633, 0.9961, 0.3633, 0.3477, 0.3594, 0.3477, 0.3594, 0.4102, 0.332, 0.4102, 0.332, 0.3477, 0.332, 0.4102, 0.332, 0.3477, 0.3594, 0.3477, 0.3594, 0.4102, 0.3438, 0.9961, 0.3437, 0.3477, 0.3594, 0.3477, 0.3594, 0.9961, 0.3594, 0.9961, 0.332, 0.9961, 0.332, 0.3477, 0.3594, 0.3477, 0.3516, 0.3477, 0.3516, 0.9961, 0.3359, 0.9961, 0.3359, 0.3477, 0.3516, 0.3477, 0.3359, 0.3477, 0.3359, 0.9961, 0.3516, 0.9961, 0.3516, 0.3477, 0.3516, 0.9961, 0.3359, 0.9961, 0.3359, 0.3477, 0.3516, 0.3477, 0.3359, 0.3477, 0.3359, 0.9961, 0.3516, 0.9961, 0.3516, 0.3477, 0.3359, 0.3477, 0.3359, 0.9961, 0.3516, 0.9961, 0.3516, 0.3477, 0.3516, 0.9961, 0.3359, 0.9961, 0.3359, 0.3477, 0.3516, 0.3477, 0.3359, 0.3477, 0.3359, 0.9961, 0.3516, 0.9961, 0.3516, 0.3477, 0.3516, 0.9961, 0.3359, 0.9961, 0.3359, 0.3477, 0.3438, 0.9961, 0.3437, 0.3477, 0.3594, 0.3477, 0.3594, 0.9961, 0.3594, 0.9961, 0.3594, 0.3477, 0.332, 0.3477, 0.332, 0.9961, 0.3438, 0.9961, 0.3594, 0.9961, 0.3594, 0.3477, 0.3437, 0.3477, 0.3438, 0.9961, 0.3594, 0.9961, 0.3594, 0.3477, 0.3437, 0.3477, 0.3438, 0.9961, 0.3437, 0.3477, 0.3594, 0.3477, 0.3594, 0.9961, 0.3438, 0.9961, 0.3437, 0.3477, 0.3594, 0.3477, 0.3594, 0.9961, 0.3438, 0.9961, 0.3437, 0.3477, 0.3594, 0.3477, 0.3594, 0.9961, 0.3594, 0.9961, 0.332, 0.9961, 0.332, 0.3477, 0.3594, 0.3477, 0.3438, 0.9961, 0.3437, 0.3477, 0.3594, 0.3477, 0.3594, 0.9961, 0.3594, 0.9961, 0.3594, 0.3477, 0.332, 0.3477, 0.332, 0.9961, 0.3438, 0.9961, 0.3594, 0.9961, 0.3594, 0.3477, 0.3437, 0.3477, 0.3516, 0.3477, 0.3516, 0.9961, 0.3359, 0.9961, 0.3359, 0.3477, 0.3516, 0.3477, 0.3359, 0.3477, 0.3359, 0.9961, 0.3516, 0.9961, 0.3516, 0.3477, 0.3516, 0.9961, 0.3359, 0.9961, 0.3359, 0.3477, 0.3516, 0.3477, 0.3359, 0.3477, 0.3359, 0.9961, 0.3516, 0.9961, 0.3516, 0.3477, 0.3359, 0.3477, 0.3359, 0.9961, 0.3516, 0.9961, 0.3516, 0.3477, 0.3516, 0.9961, 0.3359, 0.9961, 0.3359, 0.3477, 0.3516, 0.3477, 0.3359, 0.3477, 0.3359, 0.9961, 0.3516, 0.9961, 0.3516, 0.3477, 0.3516, 0.9961, 0.3359, 0.9961, 0.3359, 0.3477, 0.3594, 0.3477, 0.3594, 0.9961, 0.3437, 0.9961, 0.3437, 0.3477, 0.3594, 0.3477, 0.3594, 0.9961, 0.3437, 0.9961, 0.3437, 0.3477, 0.3594, 0.3477, 0.3594, 0.9961, 0.3437, 0.9961, 0.3437, 0.3477, 0.3594, 0.3477, 0.3594, 0.9961, 0.3437, 0.9961, 0.3437, 0.3477, 0.8652, 0.9961, 0.8652, 0.003906, 0.998, 0.003906, 0.998, 0.9961, 0.3437, 0.9961, 0.3437, 0.3477, 0.3594, 0.3477, 0.3594, 0.9961, 0.3437, 0.9961, 0.3437, 0.3477, 0.3594, 0.3477, 0.3594, 0.9961, 0.3437, 0.9961, 0.3437, 0.3477, 0.3594, 0.3477, 0.3594, 0.9961, 0.3437, 0.9961, 0.3437, 0.3477, 0.3594, 0.3477, 0.3594, 0.9961, 0.8633, 0.9961, 0.7949, 0.9961, 0.7949, 0.5039, 0.8633, 0.5039, 0.8284, 0.4961, 0.8284, 0.003906, 0.8307, 0.003906, 0.8307, 0.4961, 0.8307, 0.4961, 0.8307, 0.003906, 0.8371, 0.003906, 0.8371, 0.4961, 0.8371, 0.4961, 0.8371, 0.003906, 0.8458, 0.003906, 0.8458, 0.4961, 0.8609, 0.4961, 0.8609, 0.003906, 0.8633, 0.003906, 0.8633, 0.4961, 0.8546, 0.4961, 0.8546, 0.003906, 0.8609, 0.003906, 0.8609, 0.4961, 0.8458, 0.4961, 0.8458, 0.003906, 0.8546, 0.003906, 0.8546, 0.4961, 0.8458, 0.003906, 0.8546, 0.003906, 0.8546, 0.4961, 0.8458, 0.4961, 0.8546, 0.003906, 0.8609, 0.003906, 0.8609, 0.4961, 0.8546, 0.4961, 0.8609, 0.003906, 0.8633, 0.003906, 0.8633, 0.4961, 0.8609, 0.4961, 0.8371, 0.003906, 0.8458, 0.003906, 0.8458, 0.4961, 0.8371, 0.4961, 0.8307, 0.003906, 0.8371, 0.003906, 0.8371, 0.4961, 0.8307, 0.4961, 0.8284, 0.003906, 0.8307, 0.003906, 0.8307, 0.4961, 0.8284, 0.4961, 0.3594, 0.3477, 0.3594, 0.9961, 0.3437, 0.9961, 0.3437, 0.3477, 0.3594, 0.3477, 0.3594, 0.9961, 0.3437, 0.9961, 0.3437, 0.3477, 0.8461, 0.4387, 0.8427, 0.4312, 0.8414, 0.421, 0.8508, 0.421, 0.8461, 0.4387, 0.8508, 0.421, 0.8555, 0.4387, 0.8508, 0.4414, 0.8555, 0.4387, 0.8508, 0.421, 0.8602, 0.421, 0.8589, 0.4312, 0.8555, 0.06914, 0.8589, 0.0766, 0.8602, 0.08679, 0.8508, 0.08679, 0.8461, 0.06914, 0.8508, 0.06641, 0.8555, 0.06914, 0.8508, 0.08679, 0.8461, 0.06914, 0.8508, 0.08679, 0.8414, 0.08679, 0.8427, 0.0766, 0.8602, 0.421, 0.8414, 0.421, 0.8414, 0.08679, 0.8602, 0.08679, 0.8184, 0.007547, 0.8227, 0.01749, 0.8242, 0.03108, 0.8126, 0.03108, 0.8068, 0.007547, 0.8126, 0.003906, 0.8184, 0.007547, 0.8126, 0.03108, 0.8068, 0.007547, 0.8126, 0.03108, 0.801, 0.03108, 0.8025, 0.01749, 0.8184, 0.5003, 0.8126, 0.4767, 0.8242, 0.4767, 0.8227, 0.4903, 0.8242, 0.4767, 0.801, 0.4767, 0.801, 0.03108, 0.8242, 0.03108, 0.332, 0.3477, 0.3594, 0.3477, 0.3594, 0.9961, 0.332, 0.9961, 0.332, 0.9961, 0.332, 0.3477, 0.3594, 0.3477, 0.3594, 0.9961, 0.8126, 0.4767, 0.8184, 0.5003, 0.8126, 0.5039, 0.8126, 0.4767, 0.8126, 0.5039, 0.801, 0.5039, 0.801, 0.4767, 0.7836, 0.5039, 0.7836, 0.3906, 0.801, 0.3906, 0.801, 0.5039, 0.7836, 0.5039, 0.801, 0.5039, 0.801, 0.3906, 0.7836, 0.3906, 0.8126, 0.4767, 0.801, 0.4767, 0.801, 0.5039, 0.8126, 0.5039, 0.7925, 0.09032, 0.7858, 0.1106, 0.7637, 0.06641, 0.7949, 0.06641, 0.7925, 0.09032, 0.7637, 0.06641, 0.7925, 0.04249, 0.7949, 0.06641, 0.7637, 0.06641, 0.7858, 0.02221, 0.7925, 0.04249, 0.7637, 0.06641, 0.7756, 0.008664, 0.7858, 0.02221, 0.7637, 0.06641, 0.7637, 0.003906, 0.7756, 0.008664, 0.7637, 0.06641, 0.7517, 0.008664, 0.7637, 0.003906, 0.7637, 0.06641, 0.7416, 0.02221, 0.7517, 0.008664, 0.7637, 0.06641, 0.7348, 0.04249, 0.7416, 0.02221, 0.7637, 0.06641, 0.7324, 0.06641, 0.7348, 0.04249, 0.7637, 0.06641, 0.7348, 0.09032, 0.7324, 0.06641, 0.7637, 0.06641, 0.7416, 0.1106, 0.7348, 0.09032, 0.7637, 0.06641, 0.7517, 0.1241, 0.7416, 0.1106, 0.7637, 0.06641, 0.7637, 0.1289, 0.7517, 0.1241, 0.7637, 0.06641, 0.7756, 0.1241, 0.7637, 0.1289, 0.7637, 0.06641, 0.7858, 0.1106, 0.7756, 0.1241, 0.7637, 0.06641, 0.3437, 0.9961, 0.3594, 0.9961, 0.3594, 0.3477, 0.3437, 0.3477, 0.7285, 0.9922, 0.7285, 5.96e-08, 0.3906, 0.0, 0.3906, 0.9922, 0.6836, 0.0, 0.6836, 1.0, 8.941e-08, 1.0, -8.941e-08, 6.113e-08, 0.3359, 0.3477, 0.3516, 0.3477, 0.3516, 0.9961, 0.3359, 0.9961, 0.3359, 0.3477, 0.3359, 0.9961, 0.3516, 0.9961, 0.3516, 0.3477, 0.3359, 0.3477, 0.3359, 0.9961, 0.3516, 0.9961, 0.3516, 0.3477, 0.3359, 0.3477, 0.3516, 0.3477, 0.3516, 0.9961, 0.3359, 0.9961, 0.6836, 0.0, 0.6836, 1.0, 8.941e-08, 1.0, -8.941e-08, 6.113e-08, 0.3906, 0.9922, 0.3906, 6.113e-08, 0.7285, 0.0, 0.7285, 0.9922, 0.3437, 0.9961, 0.3594, 0.9961, 0.3594, 0.3477, 0.3437, 0.3477, 0.3594, 0.9961, 0.332, 0.9961, 0.332, 0.3477, 0.3594, 0.3477])
me_cube_002.use_remesh_preserve_volume = False
me_cube_002.use_remesh_preserve_attributes = False
me_cube_002.use_mirror_vertex_groups = False
me_cube_002.update()

# ---- objects
ob_cube = bpy.data.objects.new('Cube', me_cube_001)
ob_cube_001 = bpy.data.objects.new('Cube.001', me_cube_002)

# ---- transforms, parenting, visibility, modifiers, constraints
ob_cube.location = (0.0, 0.0, 0.0)
ob_cube.lock_rotations_4d = False
ob_cube.empty_display_type = 'ARROWS'
ob_cube.color = (0.0, 0.0, 0.0, 1.0)
ob_cube.lineart.crease_threshold = 0.0
ob_cube_001.location = (0.0, 0.0, 0.0)
ob_cube_001.lock_rotations_4d = False
ob_cube_001.empty_display_type = 'ARROWS'
ob_cube_001.color = (0.0, 0.0, 0.0, 1.0)
ob_cube_001.lineart.crease_threshold = 0.0

# ---- collection membership
col_collection_1.objects.link(ob_cube)
col_collection_1.objects.link(ob_cube_001)

# ---- scene / render settings (as saved in the file)
scene.frame_start = 1; scene.frame_end = 250; scene.frame_set(2)
scene.render.engine = 'BLENDER_EEVEE_NEXT'
scene.render.image_settings.file_format = 'JPEG'
scene.render.image_settings.color_mode = 'RGB'
scene.render.image_settings.compression = 90
scene.render.resolution_x = 800
scene.render.resolution_y = 600
scene.render.pixel_aspect_x = 100.0
scene.render.pixel_aspect_y = 100.0
scene.render.fps = 25
scene.render.dither_intensity = 0.0
scene.render.use_compositing = False
scene.render.use_sequencer = False
scene.render.bake_margin = 2
scene.render.bake_bias = 0.0
scene.render.use_stamp_time = False
scene.render.use_stamp_date = False
scene.render.use_stamp_frame = False
scene.render.use_stamp_camera = False
scene.render.use_stamp_scene = False
scene.render.use_stamp_filename = False
scene.render.use_stamp_render_time = False
scene.render.stamp_font_size = 0
scene.cycles.use_denoising = False
scene.cycles.samples = 10
scene.cycles.sampling_pattern = 'TABULATED_SOBOL'
scene.cycles.light_sampling_threshold = 0.0
scene.cycles.use_adaptive_sampling = False
scene.cycles.use_light_tree = False
scene.cycles.blur_glossy = 0.0
scene.cycles.volume_bounces = 1
scene.cycles.pixel_filter_type = 'GAUSSIAN'
scene.cycles.sample_clamp_indirect = 0.0
scene.view_settings.view_transform = 'Raw'
bpy.context.view_layer.update()

# ---- added for rendering (the .blend has no active camera): camera
cam_auto = bpy.data.cameras.new('AutoCamera')
cam_auto.lens = 50.0
cam_auto.sensor_width = 36.0
cam_auto.clip_end = 1000.0
ob_auto_camera = bpy.data.objects.new('AutoCamera', cam_auto)
scene.collection.objects.link(ob_auto_camera)
ob_auto_camera.location = (7.14806, -7.53067, 6.13045)
ob_auto_camera.rotation_euler = (1.09748, -7.21219e-08, 0.694738)
scene.camera = ob_auto_camera
bpy.context.view_layer.update()
